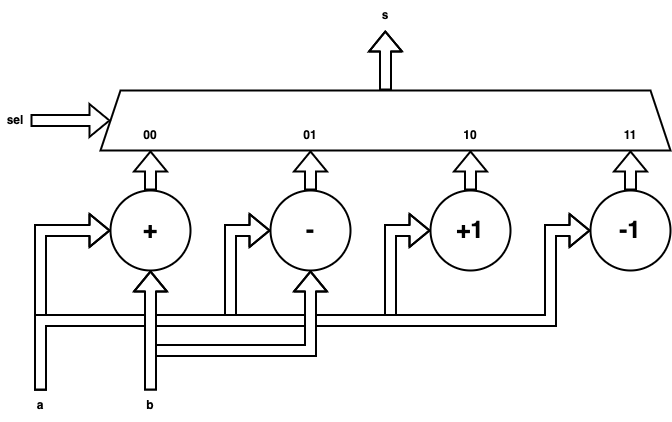

The diagram above was exported from draw.io. Its source (the exported page's mxGraphModel, read from the mxfile embedded in the PNG):
<mxGraphModel dx="1188" dy="754" grid="1" gridSize="10" guides="1" tooltips="1" connect="1" arrows="1" fold="1" page="1" pageScale="1" pageWidth="827" pageHeight="1169" math="1" shadow="0">
  <root>
    <mxCell id="e1aoStC9252aLI1sXgDz-0" />
    <mxCell id="e1aoStC9252aLI1sXgDz-1" parent="e1aoStC9252aLI1sXgDz-0" />
    <mxCell id="e1aoStC9252aLI1sXgDz-23" style="edgeStyle=orthogonalEdgeStyle;shape=flexArrow;rounded=0;orthogonalLoop=1;jettySize=auto;html=1;exitX=0.5;exitY=0;exitDx=0;exitDy=0;fontSize=12;startArrow=none;startFill=0;endArrow=classic;endFill=1;strokeWidth=2;fillColor=default;" parent="e1aoStC9252aLI1sXgDz-1" source="e1aoStC9252aLI1sXgDz-2" edge="1">
      <mxGeometry relative="1" as="geometry">
        <mxPoint x="463.78947368421063" y="150" as="targetPoint" />
      </mxGeometry>
    </mxCell>
    <mxCell id="e1aoStC9252aLI1sXgDz-2" value="" style="shape=trapezoid;perimeter=trapezoidPerimeter;whiteSpace=wrap;html=1;fixedSize=1;fontSize=12;strokeWidth=2;fillColor=none;" parent="e1aoStC9252aLI1sXgDz-1" vertex="1">
      <mxGeometry x="179" y="210" width="570" height="60" as="geometry" />
    </mxCell>
    <mxCell id="e1aoStC9252aLI1sXgDz-8" style="edgeStyle=orthogonalEdgeStyle;rounded=0;orthogonalLoop=1;jettySize=auto;html=1;exitX=0.5;exitY=0;exitDx=0;exitDy=0;fontSize=12;startArrow=none;startFill=0;endArrow=classic;endFill=1;strokeWidth=2;shape=flexArrow;fillColor=default;" parent="e1aoStC9252aLI1sXgDz-1" source="e1aoStC9252aLI1sXgDz-3" edge="1">
      <mxGeometry relative="1" as="geometry">
        <mxPoint x="229" y="270" as="targetPoint" />
      </mxGeometry>
    </mxCell>
    <mxCell id="e1aoStC9252aLI1sXgDz-3" value="+" style="ellipse;whiteSpace=wrap;html=1;aspect=fixed;fontSize=24;strokeWidth=2;fillColor=none;fontStyle=1" parent="e1aoStC9252aLI1sXgDz-1" vertex="1">
      <mxGeometry x="189" y="310" width="80" height="80" as="geometry" />
    </mxCell>
    <mxCell id="e1aoStC9252aLI1sXgDz-9" style="edgeStyle=orthogonalEdgeStyle;rounded=0;orthogonalLoop=1;jettySize=auto;html=1;exitX=0.5;exitY=0;exitDx=0;exitDy=0;fontSize=12;startArrow=none;startFill=0;endArrow=classic;endFill=1;strokeWidth=2;shape=flexArrow;fillColor=default;" parent="e1aoStC9252aLI1sXgDz-1" source="e1aoStC9252aLI1sXgDz-4" edge="1">
      <mxGeometry relative="1" as="geometry">
        <mxPoint x="389" y="270" as="targetPoint" />
      </mxGeometry>
    </mxCell>
    <mxCell id="e1aoStC9252aLI1sXgDz-4" value="-" style="ellipse;whiteSpace=wrap;html=1;aspect=fixed;fontSize=24;strokeWidth=2;fillColor=none;fontStyle=1" parent="e1aoStC9252aLI1sXgDz-1" vertex="1">
      <mxGeometry x="349" y="310" width="80" height="80" as="geometry" />
    </mxCell>
    <mxCell id="e1aoStC9252aLI1sXgDz-10" style="edgeStyle=orthogonalEdgeStyle;rounded=0;orthogonalLoop=1;jettySize=auto;html=1;exitX=0.5;exitY=0;exitDx=0;exitDy=0;fontSize=12;startArrow=none;startFill=0;endArrow=classic;endFill=1;strokeWidth=2;shape=flexArrow;fillColor=default;" parent="e1aoStC9252aLI1sXgDz-1" source="e1aoStC9252aLI1sXgDz-5" edge="1">
      <mxGeometry relative="1" as="geometry">
        <mxPoint x="549" y="270" as="targetPoint" />
      </mxGeometry>
    </mxCell>
    <mxCell id="e1aoStC9252aLI1sXgDz-5" value="+1" style="ellipse;whiteSpace=wrap;html=1;aspect=fixed;fontSize=24;strokeWidth=2;fillColor=none;fontStyle=1" parent="e1aoStC9252aLI1sXgDz-1" vertex="1">
      <mxGeometry x="509" y="310" width="80" height="80" as="geometry" />
    </mxCell>
    <mxCell id="e1aoStC9252aLI1sXgDz-11" style="edgeStyle=orthogonalEdgeStyle;rounded=0;orthogonalLoop=1;jettySize=auto;html=1;exitX=0.5;exitY=0;exitDx=0;exitDy=0;fontSize=12;startArrow=none;startFill=0;endArrow=classic;endFill=1;strokeWidth=2;shape=flexArrow;fillColor=default;" parent="e1aoStC9252aLI1sXgDz-1" source="e1aoStC9252aLI1sXgDz-6" edge="1">
      <mxGeometry relative="1" as="geometry">
        <mxPoint x="709" y="270" as="targetPoint" />
      </mxGeometry>
    </mxCell>
    <mxCell id="e1aoStC9252aLI1sXgDz-6" value="-1" style="ellipse;whiteSpace=wrap;html=1;aspect=fixed;fontSize=24;strokeWidth=2;fillColor=none;fontStyle=1" parent="e1aoStC9252aLI1sXgDz-1" vertex="1">
      <mxGeometry x="669" y="310" width="80" height="80" as="geometry" />
    </mxCell>
    <mxCell id="e1aoStC9252aLI1sXgDz-16" style="edgeStyle=orthogonalEdgeStyle;shape=flexArrow;rounded=0;orthogonalLoop=1;jettySize=auto;html=1;exitX=0.5;exitY=0;exitDx=0;exitDy=0;entryX=0;entryY=0.5;entryDx=0;entryDy=0;fontSize=12;startArrow=none;startFill=0;endArrow=classic;endFill=1;strokeWidth=2;fillColor=default;" parent="e1aoStC9252aLI1sXgDz-1" source="e1aoStC9252aLI1sXgDz-15" target="e1aoStC9252aLI1sXgDz-3" edge="1">
      <mxGeometry relative="1" as="geometry" />
    </mxCell>
    <mxCell id="e1aoStC9252aLI1sXgDz-17" style="edgeStyle=orthogonalEdgeStyle;shape=flexArrow;rounded=0;orthogonalLoop=1;jettySize=auto;html=1;exitX=0.5;exitY=0;exitDx=0;exitDy=0;entryX=0;entryY=0.5;entryDx=0;entryDy=0;fontSize=12;startArrow=none;startFill=0;endArrow=classic;endFill=1;strokeWidth=2;fillColor=default;" parent="e1aoStC9252aLI1sXgDz-1" source="e1aoStC9252aLI1sXgDz-15" target="e1aoStC9252aLI1sXgDz-4" edge="1">
      <mxGeometry relative="1" as="geometry">
        <Array as="points">
          <mxPoint x="119" y="440" />
          <mxPoint x="309" y="440" />
          <mxPoint x="309" y="350" />
        </Array>
      </mxGeometry>
    </mxCell>
    <mxCell id="e1aoStC9252aLI1sXgDz-18" style="edgeStyle=orthogonalEdgeStyle;shape=flexArrow;rounded=0;orthogonalLoop=1;jettySize=auto;html=1;exitX=0.5;exitY=0;exitDx=0;exitDy=0;entryX=0;entryY=0.5;entryDx=0;entryDy=0;fontSize=12;startArrow=none;startFill=0;endArrow=classic;endFill=1;strokeWidth=2;fillColor=default;" parent="e1aoStC9252aLI1sXgDz-1" source="e1aoStC9252aLI1sXgDz-15" target="e1aoStC9252aLI1sXgDz-5" edge="1">
      <mxGeometry relative="1" as="geometry">
        <Array as="points">
          <mxPoint x="119" y="440" />
          <mxPoint x="469" y="440" />
          <mxPoint x="469" y="350" />
        </Array>
      </mxGeometry>
    </mxCell>
    <mxCell id="e1aoStC9252aLI1sXgDz-19" style="edgeStyle=orthogonalEdgeStyle;shape=flexArrow;rounded=0;orthogonalLoop=1;jettySize=auto;html=1;exitX=0.5;exitY=0;exitDx=0;exitDy=0;entryX=0;entryY=0.5;entryDx=0;entryDy=0;fontSize=12;startArrow=none;startFill=0;endArrow=classic;endFill=1;strokeWidth=2;fillColor=default;" parent="e1aoStC9252aLI1sXgDz-1" source="e1aoStC9252aLI1sXgDz-15" target="e1aoStC9252aLI1sXgDz-6" edge="1">
      <mxGeometry relative="1" as="geometry">
        <Array as="points">
          <mxPoint x="119" y="440" />
          <mxPoint x="629" y="440" />
          <mxPoint x="629" y="350" />
        </Array>
      </mxGeometry>
    </mxCell>
    <mxCell id="e1aoStC9252aLI1sXgDz-15" value="a" style="text;html=1;strokeColor=none;fillColor=none;align=center;verticalAlign=middle;whiteSpace=wrap;rounded=0;fontSize=12;fontStyle=1" parent="e1aoStC9252aLI1sXgDz-1" vertex="1">
      <mxGeometry x="89" y="510" width="60" height="30" as="geometry" />
    </mxCell>
    <mxCell id="e1aoStC9252aLI1sXgDz-21" style="edgeStyle=orthogonalEdgeStyle;shape=flexArrow;rounded=0;orthogonalLoop=1;jettySize=auto;html=1;exitX=0.5;exitY=0;exitDx=0;exitDy=0;entryX=0.5;entryY=1;entryDx=0;entryDy=0;fontSize=12;startArrow=none;startFill=0;endArrow=classic;endFill=1;strokeWidth=2;fillColor=default;" parent="e1aoStC9252aLI1sXgDz-1" source="e1aoStC9252aLI1sXgDz-20" target="e1aoStC9252aLI1sXgDz-4" edge="1">
      <mxGeometry relative="1" as="geometry">
        <Array as="points">
          <mxPoint x="229" y="470" />
          <mxPoint x="389" y="470" />
        </Array>
      </mxGeometry>
    </mxCell>
    <mxCell id="e1aoStC9252aLI1sXgDz-22" style="edgeStyle=orthogonalEdgeStyle;shape=flexArrow;rounded=0;orthogonalLoop=1;jettySize=auto;html=1;exitX=0.5;exitY=0;exitDx=0;exitDy=0;entryX=0.5;entryY=1;entryDx=0;entryDy=0;fontSize=12;startArrow=none;startFill=0;endArrow=classic;endFill=1;strokeWidth=2;fillColor=default;" parent="e1aoStC9252aLI1sXgDz-1" source="e1aoStC9252aLI1sXgDz-20" target="e1aoStC9252aLI1sXgDz-3" edge="1">
      <mxGeometry relative="1" as="geometry">
        <Array as="points">
          <mxPoint x="229" y="480" />
          <mxPoint x="229" y="480" />
        </Array>
      </mxGeometry>
    </mxCell>
    <mxCell id="e1aoStC9252aLI1sXgDz-20" value="b" style="text;html=1;strokeColor=none;fillColor=none;align=center;verticalAlign=middle;whiteSpace=wrap;rounded=0;fontSize=12;fontStyle=1" parent="e1aoStC9252aLI1sXgDz-1" vertex="1">
      <mxGeometry x="199" y="510" width="60" height="30" as="geometry" />
    </mxCell>
    <mxCell id="e1aoStC9252aLI1sXgDz-24" value="s" style="text;html=1;strokeColor=none;fillColor=none;align=center;verticalAlign=middle;whiteSpace=wrap;rounded=0;fontSize=12;fontStyle=1" parent="e1aoStC9252aLI1sXgDz-1" vertex="1">
      <mxGeometry x="434" y="120" width="60" height="30" as="geometry" />
    </mxCell>
    <mxCell id="e1aoStC9252aLI1sXgDz-25" value="" style="shape=flexArrow;endArrow=classic;html=1;rounded=0;fontSize=12;strokeWidth=2;fillColor=default;exitX=1;exitY=0.5;exitDx=0;exitDy=0;" parent="e1aoStC9252aLI1sXgDz-1" source="e1aoStC9252aLI1sXgDz-26" target="e1aoStC9252aLI1sXgDz-2" edge="1">
      <mxGeometry width="50" height="50" relative="1" as="geometry">
        <mxPoint x="129" y="240" as="sourcePoint" />
        <mxPoint x="409" y="370" as="targetPoint" />
      </mxGeometry>
    </mxCell>
    <mxCell id="e1aoStC9252aLI1sXgDz-26" value="sel" style="text;html=1;strokeColor=none;fillColor=none;align=center;verticalAlign=middle;whiteSpace=wrap;rounded=0;fontSize=12;fontStyle=1" parent="e1aoStC9252aLI1sXgDz-1" vertex="1">
      <mxGeometry x="79" y="225" width="30" height="30" as="geometry" />
    </mxCell>
    <mxCell id="e1aoStC9252aLI1sXgDz-27" value="00" style="text;html=1;strokeColor=none;fillColor=none;align=center;verticalAlign=middle;whiteSpace=wrap;rounded=0;fontSize=12;fontStyle=1" parent="e1aoStC9252aLI1sXgDz-1" vertex="1">
      <mxGeometry x="214" y="240" width="30" height="30" as="geometry" />
    </mxCell>
    <mxCell id="e1aoStC9252aLI1sXgDz-28" value="01" style="text;html=1;strokeColor=none;fillColor=none;align=center;verticalAlign=middle;whiteSpace=wrap;rounded=0;fontSize=12;fontStyle=1" parent="e1aoStC9252aLI1sXgDz-1" vertex="1">
      <mxGeometry x="374" y="240" width="30" height="30" as="geometry" />
    </mxCell>
    <mxCell id="e1aoStC9252aLI1sXgDz-29" value="10" style="text;html=1;strokeColor=none;fillColor=none;align=center;verticalAlign=middle;whiteSpace=wrap;rounded=0;fontSize=12;fontStyle=1" parent="e1aoStC9252aLI1sXgDz-1" vertex="1">
      <mxGeometry x="534" y="240" width="30" height="30" as="geometry" />
    </mxCell>
    <mxCell id="e1aoStC9252aLI1sXgDz-30" value="11" style="text;html=1;strokeColor=none;fillColor=none;align=center;verticalAlign=middle;whiteSpace=wrap;rounded=0;fontSize=12;fontStyle=1" parent="e1aoStC9252aLI1sXgDz-1" vertex="1">
      <mxGeometry x="694" y="240" width="30" height="30" as="geometry" />
    </mxCell>
  </root>
</mxGraphModel>